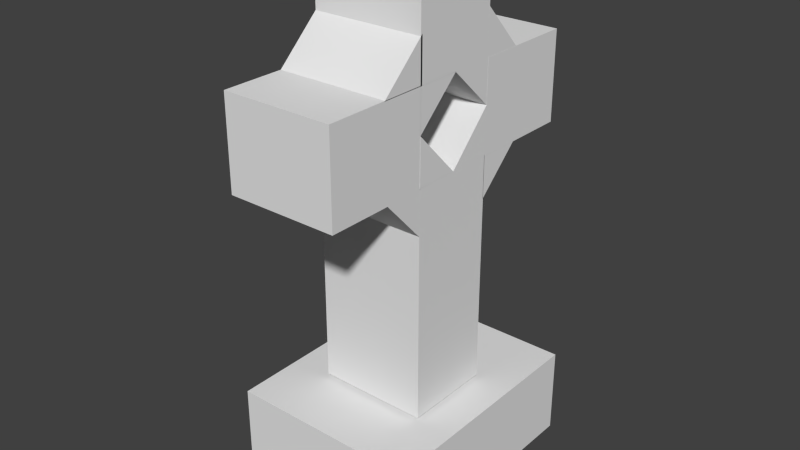 # Source: Tombstone2.blend  (saved by Blender 2.75.0; exported with 4.5.12 LTS)
import bpy
from mathutils import Matrix  # noqa: F401  (used for matrix-valued properties, if any)

bpy.ops.wm.read_factory_settings(use_empty=True)
scene = bpy.context.scene
scene.name = 'Scene'

# ---- collections
col_collection_1 = bpy.data.collections.new('Collection 1'); scene.collection.children.link(col_collection_1)

# ---- world
world_world = bpy.data.worlds.new('World'); scene.world = world_world
world_world.color = (0.05088, 0.05088, 0.05088)
world_world.use_sun_shadow = False
world_world.sun_shadow_jitter_overblur = 0.0
world_world.cycles.sampling_method = 'MANUAL'
world_world.cycles.sample_map_resolution = 256

# ---- meshes
me_cube_018 = bpy.data.meshes.new('Cube.018')
me_cube_018.from_pydata([(-0.4605, -1.0, -3.293), (-0.4605, -1.0, -2.057), (-0.4605, -0.2513, -3.293), (-0.4605, -0.2513, -2.057), (0.4643, -1.0, -3.293), (0.4643, -1.0, -2.057), (0.4643, -0.2513, -3.293), (0.4643, -0.2513, -2.057), (-0.461, -1.0, -1.0), (-0.461, -1.0, 0.2362), (-0.461, -0.2513, -1.0), (-0.461, -0.2513, 0.2362), (0.4638, -1.0, -1.0), (0.4638, -1.0, 0.2362), (0.4638, -0.2513, -1.0), (0.4638, -0.2513, 0.2362), (0.4636, -0.6058, -2.058), (0.4636, -0.2547, -2.058), (0.4636, -0.2547, -1.526), (-0.4616, -0.6058, -2.058), (-0.4616, -0.2547, -2.058), (-0.4616, -0.2547, -1.526), (0.4635, -0.9905, -1.529), (0.4645, -0.9905, -2.057), (0.4645, -0.6045, -2.057), (-0.4614, -0.9905, -1.529), (-0.4604, -0.9905, -2.057), (-0.4604, -0.6045, -2.057), (-0.4616, -0.9905, -1.526), (-0.461, -0.9905, -0.9985), (-0.461, -0.6045, -0.9985), (0.4646, -0.9905, -1.523), (0.4653, -0.9905, -0.9955), (0.4653, -0.6045, -0.9955), (-0.4611, -0.9907, -0.5056), (-0.4611, -0.9907, -1.002), (-0.4611, -1.367, -1.002), (0.4637, -0.9907, -0.5056), (0.4637, -0.9907, -1.002), (0.4637, -1.367, -1.002), (-0.461, 0.09546, -1.016), (-0.461, -0.2557, -1.016), (-0.461, -0.2557, -0.4837), (0.4638, 0.09546, -1.016), (0.4638, -0.2557, -1.016), (0.4638, -0.2557, -0.4837), (-0.461, -0.6058, -0.9987), (-0.461, -0.2547, -0.9987), (-0.461, -0.2547, -1.531), (0.4638, -0.6058, -0.9987), (0.4638, -0.2547, -0.9987), (0.4638, -0.2547, -1.531), (-0.461, -1.342, -2.048), (-0.461, -0.9908, -2.048), (-0.461, -0.9908, -2.58), (0.4638, -1.342, -2.048), (0.4638, -0.9908, -2.048), (0.4638, -0.9908, -2.58), (-0.4609, -0.2562, -2.541), (-0.4609, -0.2562, -2.045), (-0.4609, 0.1203, -2.045), (0.4639, -0.2562, -2.541), (0.4639, -0.2562, -2.045), (0.4639, 0.1203, -2.045), (-0.461, -2.917, -0.9947), (-0.461, 0.53, -0.9947), (-0.461, -2.917, -2.053), (-0.461, 0.53, -2.053), (0.4638, -2.917, -0.9947), (0.4638, 0.53, -0.9947), (0.4638, -2.917, -2.053), (0.4638, 0.53, -2.053), (-0.461, -0.9906, -0.9947), (-0.461, -0.9906, -2.053), (0.4638, -0.9906, -2.053), (0.4638, -0.9906, -0.9947), (-0.461, -0.2554, -0.9947), (-0.461, -0.2554, -2.053), (0.4638, -0.2554, -2.053), (0.4638, -0.2554, -0.9947), (-0.8213, -3.682, -0.2116), (-0.8213, -2.95, -0.2116), (-0.8213, -3.682, -3.038), (-0.8213, -2.95, -3.038), (0.7701, -3.682, -0.2116), (0.7701, -2.95, -0.2116), (0.7701, -3.682, -3.038), (0.7701, -2.95, -3.038)], [], [(1, 3, 2, 0), (3, 7, 6, 2), (7, 5, 4, 6), (5, 1, 0, 4), (0, 2, 6, 4), (5, 7, 3, 1), (9, 11, 10, 8), (11, 15, 14, 10), (15, 13, 12, 14), (13, 9, 8, 12), (8, 10, 14, 12), (13, 15, 11, 9), (16, 17, 18), (21, 19, 16, 18), (20, 17, 16, 19), (19, 21, 20), (20, 21, 18, 17), (22, 23, 24), (27, 25, 22, 24), (26, 23, 22, 25), (25, 27, 26), (26, 27, 24, 23), (28, 29, 30), (33, 31, 28, 30), (32, 29, 28, 31), (31, 33, 32), (32, 33, 30, 29), (34, 35, 36), (39, 37, 34, 36), (38, 35, 34, 37), (37, 39, 38), (38, 39, 36, 35), (40, 41, 42), (45, 43, 40, 42), (44, 41, 40, 43), (43, 45, 44), (44, 45, 42, 41), (46, 47, 48), (51, 49, 46, 48), (50, 47, 46, 49), (49, 51, 50), (50, 51, 48, 47), (52, 53, 54), (57, 55, 52, 54), (56, 53, 52, 55), (55, 57, 56), (56, 57, 54, 53), (58, 59, 60), (63, 61, 58, 60), (62, 59, 58, 61), (61, 63, 62), (62, 63, 60, 59), (72, 73, 66, 64), (73, 74, 70, 66), (74, 75, 68, 70), (75, 72, 64, 68), (64, 66, 70, 68), (69, 71, 67, 65), (65, 67, 77, 76), (67, 71, 78, 77), (71, 69, 79, 78), (69, 65, 76, 79), (72, 75, 74, 73), (77, 78, 79, 76), (81, 83, 82, 80), (83, 87, 86, 82), (87, 85, 84, 86), (85, 81, 80, 84), (80, 82, 86, 84), (85, 87, 83, 81)])
me_cube_018.use_remesh_preserve_volume = False
me_cube_018.use_remesh_preserve_attributes = False
me_cube_018.use_mirror_vertex_groups = False
me_cube_018.update()

# ---- objects
ob_cube_017 = bpy.data.objects.new('Cube.017', me_cube_018)

# ---- transforms, parenting, visibility, modifiers, constraints
ob_cube_017.location = (0.366, -1.076, 3.71)
ob_cube_017.rotation_euler = (1.571, -0.0, 0.0)
ob_cube_017.scale = (1.0, 1.0, 0.7077)
ob_cube_017.lineart.crease_threshold = 0.0

# ---- collection membership
col_collection_1.objects.link(ob_cube_017)

# ---- scene / render settings (as saved in the file)
scene.frame_start = 1; scene.frame_end = 250; scene.frame_set(7)
scene.render.engine = 'CYCLES'
scene.render.resolution_percentage = 50
scene.render.dither_intensity = 0.0
scene.cycles.use_denoising = False
scene.cycles.samples = 10
scene.cycles.sampling_pattern = 'TABULATED_SOBOL'
scene.cycles.light_sampling_threshold = 0.0
scene.cycles.use_adaptive_sampling = False
scene.cycles.use_light_tree = False
scene.cycles.blur_glossy = 0.0
scene.cycles.pixel_filter_type = 'GAUSSIAN'
scene.cycles.sample_clamp_indirect = 0.0
scene.view_settings.view_transform = 'Standard'
bpy.context.view_layer.update()

# ---- added for rendering (the .blend has no active camera and no usable light): camera, sun
cam_auto = bpy.data.cameras.new('AutoCamera')
cam_auto.lens = 50.0
cam_auto.sensor_width = 36.0
cam_auto.clip_end = 1000.0
ob_auto_camera = bpy.data.objects.new('AutoCamera', cam_auto)
scene.collection.objects.link(ob_auto_camera)
ob_auto_camera.location = (5.10479, -5.71137, 5.94549)
ob_auto_camera.rotation_euler = (1.09748, -7.21219e-08, 0.694738)
scene.camera = ob_auto_camera
light_auto_sun = bpy.data.lights.new('AutoSun', 'SUN')
light_auto_sun.energy = 3.0
light_auto_sun.angle = 0.0523599
ob_auto_sun = bpy.data.objects.new('AutoSun', light_auto_sun)
scene.collection.objects.link(ob_auto_sun)
ob_auto_sun.rotation_euler = (0.872665, 0.174533, 0.523599)
bpy.context.view_layer.update()
